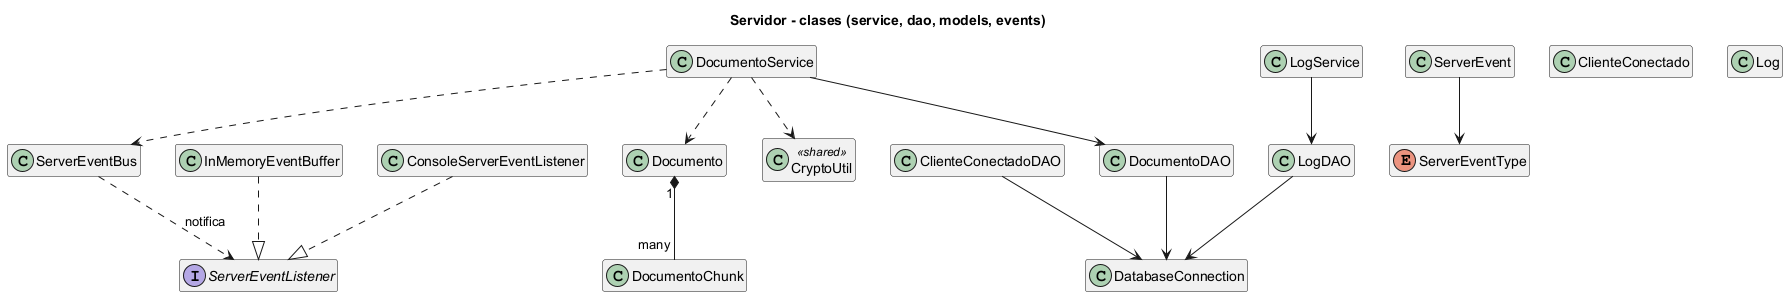

The diagram above was rendered by PlantUML. Its source (embedded in the PNG):
@startuml servidor_clases_service_dao
title Servidor - clases (service, dao, models, events)

hide empty members
skinparam classAttributeIconSize 0

interface ServerEventListener
class InMemoryEventBuffer
class ConsoleServerEventListener
InMemoryEventBuffer ..|> ServerEventListener
ConsoleServerEventListener ..|> ServerEventListener

class ServerEventBus
class ServerEvent
enum ServerEventType
ServerEventBus ..> ServerEventListener : notifica
ServerEvent --> ServerEventType

class DocumentoService
class LogService
class DocumentoDAO
class ClienteConectadoDAO
class LogDAO
class DatabaseConnection

DocumentoService --> DocumentoDAO
LogService --> LogDAO
ClienteConectadoDAO --> DatabaseConnection
DocumentoDAO --> DatabaseConnection
LogDAO --> DatabaseConnection

class Documento
class DocumentoChunk
class ClienteConectado
class Log
class CryptoUtil <<shared>>

Documento "1" *-- "many" DocumentoChunk
DocumentoService ..> Documento
DocumentoService ..> CryptoUtil
DocumentoService ..> ServerEventBus

@enduml